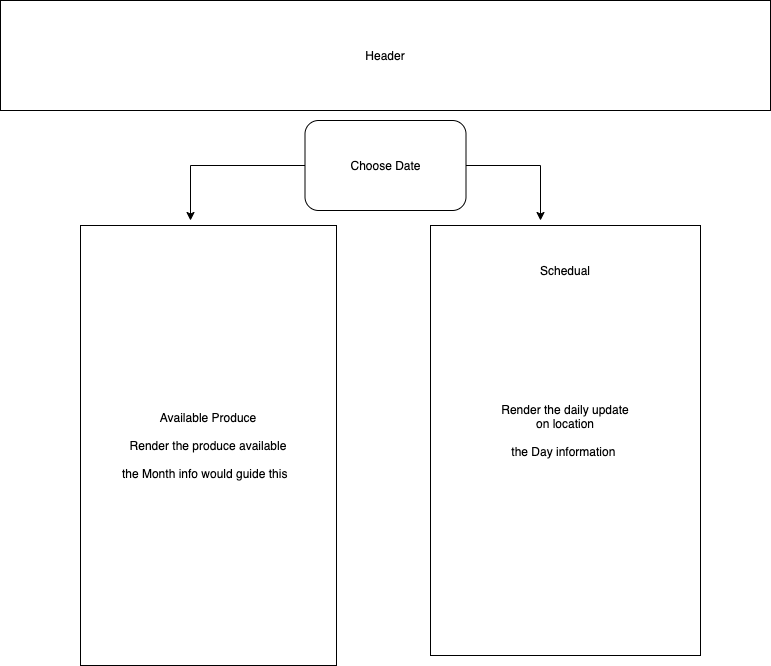

The diagram above was exported from draw.io. Its source (the exported page's mxGraphModel, read from the mxfile embedded in the PNG):
<mxGraphModel dx="1186" dy="556" grid="1" gridSize="10" guides="1" tooltips="1" connect="1" arrows="1" fold="1" page="1" pageScale="1" pageWidth="827" pageHeight="1169" math="0" shadow="0">
  <root>
    <mxCell id="WIyWlLk6GJQsqaUBKTNV-0" />
    <mxCell id="WIyWlLk6GJQsqaUBKTNV-1" parent="WIyWlLk6GJQsqaUBKTNV-0" />
    <mxCell id="vJ7PkwPRFBUwsw5Id4fP-1" value="Header" style="rounded=0;whiteSpace=wrap;html=1;" parent="WIyWlLk6GJQsqaUBKTNV-1" vertex="1">
      <mxGeometry x="20" y="30" width="770" height="110" as="geometry" />
    </mxCell>
    <mxCell id="vJ7PkwPRFBUwsw5Id4fP-2" value="Text" style="text;html=1;strokeColor=none;fillColor=none;align=center;verticalAlign=middle;whiteSpace=wrap;rounded=0;" parent="WIyWlLk6GJQsqaUBKTNV-1" vertex="1">
      <mxGeometry x="630" y="390" width="40" height="20" as="geometry" />
    </mxCell>
    <mxCell id="vJ7PkwPRFBUwsw5Id4fP-3" value="" style="rounded=0;whiteSpace=wrap;html=1;" parent="WIyWlLk6GJQsqaUBKTNV-1" vertex="1">
      <mxGeometry x="450" y="255" width="270" height="430" as="geometry" />
    </mxCell>
    <mxCell id="vJ7PkwPRFBUwsw5Id4fP-4" value="Schedual" style="text;html=1;strokeColor=none;fillColor=none;align=center;verticalAlign=middle;whiteSpace=wrap;rounded=0;" parent="WIyWlLk6GJQsqaUBKTNV-1" vertex="1">
      <mxGeometry x="565" y="290" width="40" height="20" as="geometry" />
    </mxCell>
    <mxCell id="vJ7PkwPRFBUwsw5Id4fP-5" value="Available Produce&lt;br&gt;&lt;br&gt;Render the produce available&lt;br&gt;&lt;br&gt;the Month info would guide this&amp;nbsp;&amp;nbsp;" style="rounded=0;whiteSpace=wrap;html=1;" parent="WIyWlLk6GJQsqaUBKTNV-1" vertex="1">
      <mxGeometry x="100" y="255" width="256" height="440" as="geometry" />
    </mxCell>
    <mxCell id="vJ7PkwPRFBUwsw5Id4fP-6" value="Render the daily update on location&lt;br&gt;&lt;br&gt;the Day information&amp;nbsp;" style="text;html=1;strokeColor=none;fillColor=none;align=center;verticalAlign=middle;whiteSpace=wrap;rounded=0;" parent="WIyWlLk6GJQsqaUBKTNV-1" vertex="1">
      <mxGeometry x="520" y="400" width="130" height="120" as="geometry" />
    </mxCell>
    <mxCell id="vJ7PkwPRFBUwsw5Id4fP-10" style="edgeStyle=orthogonalEdgeStyle;rounded=0;orthogonalLoop=1;jettySize=auto;html=1;" parent="WIyWlLk6GJQsqaUBKTNV-1" source="vJ7PkwPRFBUwsw5Id4fP-7" edge="1">
      <mxGeometry relative="1" as="geometry">
        <mxPoint x="560" y="250" as="targetPoint" />
      </mxGeometry>
    </mxCell>
    <mxCell id="vJ7PkwPRFBUwsw5Id4fP-11" style="edgeStyle=orthogonalEdgeStyle;rounded=0;orthogonalLoop=1;jettySize=auto;html=1;" parent="WIyWlLk6GJQsqaUBKTNV-1" source="vJ7PkwPRFBUwsw5Id4fP-7" edge="1">
      <mxGeometry relative="1" as="geometry">
        <mxPoint x="210" y="250" as="targetPoint" />
      </mxGeometry>
    </mxCell>
    <mxCell id="vJ7PkwPRFBUwsw5Id4fP-7" value="Choose Date" style="rounded=1;whiteSpace=wrap;html=1;" parent="WIyWlLk6GJQsqaUBKTNV-1" vertex="1">
      <mxGeometry x="324.5" y="150" width="161" height="90" as="geometry" />
    </mxCell>
  </root>
</mxGraphModel>